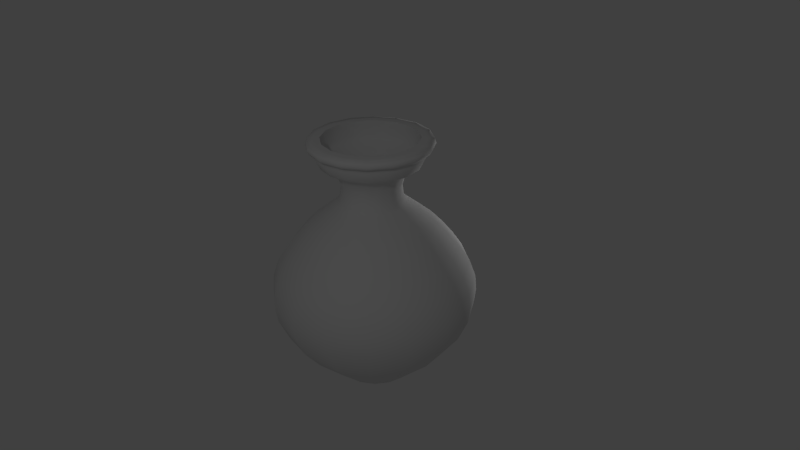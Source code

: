 # Source: clay_pot.blend  (saved by Blender 2.74.0; exported with 4.5.12 LTS)
import bpy
from mathutils import Matrix  # noqa: F401  (used for matrix-valued properties, if any)

bpy.ops.wm.read_factory_settings(use_empty=True)
scene = bpy.context.scene
scene.name = 'Scene'

# ---- collections
col_collection_1 = bpy.data.collections.new('Collection 1'); scene.collection.children.link(col_collection_1)

# ---- materials (node trees are filled in below, after node groups)
mat_claypot_texture = bpy.data.materials.new('claypot_texture')
mat_claypot_texture.alpha_threshold = 0.0
mat_claypot_texture.use_transparent_shadow = False
mat_claypot_texture.roughness = 0.5
mat_claypot_texture.specular_intensity = 0.0
mat_claypot_texture.line_color = (0.0, 0.0, 0.0, 1.0)

# ---- material node trees

# ---- world
world_world = bpy.data.worlds.new('World'); scene.world = world_world
world_world.color = (0.05088, 0.05088, 0.05088)
world_world.use_sun_shadow = False
world_world.sun_shadow_jitter_overblur = 0.0
world_world.cycles.sampling_method = 'MANUAL'
world_world.cycles.sample_map_resolution = 256

# ---- cameras
cam_camera = bpy.data.cameras.new('Camera')
cam_camera.clip_end = 100.0
cam_camera.lens = 35.0
cam_camera.sensor_width = 32.0
cam_camera.sensor_height = 18.0
cam_camera.ortho_scale = 7.314
cam_camera.dof.focus_distance = 0.0
cam_camera.dof.aperture_fstop = 128.0

# ---- lights
light_lamp_001 = bpy.data.lights.new('Lamp.001', 'POINT')
light_lamp_001.transmission_factor = 0.0
light_lamp_001.cutoff_distance = 30.0
light_lamp_001.energy = 100.0
light_lamp_001.shadow_buffer_clip_start = 1.001
light_lamp_001.shadow_soft_size = 0.1
light_lamp_001.shadow_maximum_resolution = 0.006
light_lamp_001.use_absolute_resolution = True
light_lamp_001.cycles.use_multiple_importance_sampling = False
light_lamp = bpy.data.lights.new('Lamp', 'POINT')
light_lamp.transmission_factor = 0.0
light_lamp.cutoff_distance = 30.0
light_lamp.energy = 100.0
light_lamp.shadow_buffer_clip_start = 1.001
light_lamp.shadow_soft_size = 0.1
light_lamp.shadow_maximum_resolution = 0.006
light_lamp.use_absolute_resolution = True
light_lamp.cycles.use_multiple_importance_sampling = False

# ---- meshes
me_plane_001 = bpy.data.meshes.new('Plane.001')
me_plane_001.from_pydata([(0.6182, 1.597, 4.858e-07), (0.6182, 1.524, 4.705e-07), (0.613, 1.404, 4.452e-07), (0.5503, 1.326, 4.288e-07), (0.4563, 1.284, 4.2e-07), (0.357, 1.211, 4.047e-07), (0.2891, 1.101, 3.817e-07), (0.2839, 0.9076, 3.411e-07), (0.3413, 0.7248, 3.027e-07), (0.472, 0.5994, 2.764e-07), (0.6444, 0.4792, 2.512e-07), (0.8168, 0.2963, 2.128e-07), (0.9683, 0.07169, 1.657e-07), (1.13, -0.1843, 1.119e-07), (1.162, -0.3881, 6.918e-08), (1.116, -0.7131, 9.709e-10), (0.963, -1.02, -6.345e-08), (0.7282, -1.309, -1.241e-07), (0.4574, -1.517, -1.676e-07), (0.1234, -1.517, -1.676e-07), (0.5712, 1.597, -0.2366), (0.5712, 1.524, -0.2366), (0.5664, 1.404, -0.2346), (0.5084, 1.326, -0.2106), (0.4215, 1.284, -0.1746), (0.3298, 1.211, -0.1366), (0.2671, 1.101, -0.1106), (0.2623, 0.9076, -0.1086), (0.3154, 0.7248, -0.1306), (0.436, 0.5994, -0.1806), (0.5953, 0.4792, -0.2466), (0.7546, 0.2963, -0.3126), (0.8946, 0.07169, -0.3705), (1.044, -0.1843, -0.4325), (1.073, -0.3881, -0.4445), (1.031, -0.7131, -0.4273), (0.8897, -1.02, -0.3685), (0.6728, -1.309, -0.2787), (0.4226, -1.517, -0.175), (0.114, -1.517, -0.04721), (0.4372, 1.597, -0.4372), (0.4372, 1.524, -0.4372), (0.4335, 1.404, -0.4335), (0.3891, 1.326, -0.3891), (0.3226, 1.284, -0.3226), (0.2524, 1.211, -0.2524), (0.2044, 1.101, -0.2044), (0.2007, 0.9076, -0.2007), (0.2414, 0.7248, -0.2414), (0.3337, 0.5994, -0.3337), (0.4556, 0.4792, -0.4556), (0.5775, 0.2963, -0.5775), (0.6847, 0.07169, -0.6847), (0.7992, -0.1843, -0.7992), (0.8214, -0.3881, -0.8214), (0.7895, -0.7131, -0.7895), (0.6809, -1.02, -0.6809), (0.515, -1.309, -0.515), (0.3234, -1.517, -0.3234), (0.08723, -1.517, -0.08723), (0.2366, 1.597, -0.5712), (0.2366, 1.524, -0.5712), (0.2346, 1.404, -0.5664), (0.2106, 1.326, -0.5084), (0.1746, 1.284, -0.4215), (0.1366, 1.211, -0.3298), (0.1106, 1.101, -0.2671), (0.1086, 0.9076, -0.2623), (0.1306, 0.7248, -0.3154), (0.1806, 0.5994, -0.436), (0.2466, 0.4792, -0.5953), (0.3126, 0.2963, -0.7546), (0.3705, 0.07169, -0.8946), (0.4325, -0.1843, -1.044), (0.4445, -0.3881, -1.073), (0.4273, -0.7131, -1.031), (0.3685, -1.02, -0.8897), (0.2787, -1.309, -0.6728), (0.175, -1.517, -0.4226), (0.04721, -1.517, -0.114), (4.588e-07, 1.597, -0.6182), (4.434e-07, 1.524, -0.6182), (4.185e-07, 1.404, -0.613), (4.047e-07, 1.326, -0.5503), (4.001e-07, 1.284, -0.4563), (3.891e-07, 1.211, -0.357), (3.69e-07, 1.101, -0.2891), (3.287e-07, 0.9076, -0.2839), (2.878e-07, 0.7248, -0.3413), (2.558e-07, 0.5994, -0.472), (2.23e-07, 0.4792, -0.6444), (1.771e-07, 0.2963, -0.8168), (1.233e-07, 0.07169, -0.9683), (6.253e-08, -0.1843, -1.13), (1.84e-08, -0.3881, -1.162), (-4.783e-08, -0.7131, -1.116), (-1.055e-07, -1.02, -0.963), (-1.559e-07, -1.309, -0.7282), (-1.876e-07, -1.517, -0.4574), (-1.73e-07, -1.517, -0.1234), (-0.2366, 1.597, -0.5712), (-0.2366, 1.524, -0.5712), (-0.2346, 1.404, -0.5664), (-0.2106, 1.326, -0.5084), (-0.1746, 1.284, -0.4215), (-0.1366, 1.211, -0.3298), (-0.1106, 1.101, -0.2671), (-0.1086, 0.9076, -0.2623), (-0.1306, 0.7248, -0.3154), (-0.1806, 0.5994, -0.436), (-0.2466, 0.4792, -0.5953), (-0.3126, 0.2963, -0.7546), (-0.3705, 0.07169, -0.8946), (-0.4325, -0.1843, -1.044), (-0.4445, -0.3881, -1.073), (-0.4273, -0.7131, -1.031), (-0.3685, -1.02, -0.8897), (-0.2787, -1.309, -0.6728), (-0.175, -1.517, -0.4226), (-0.04721, -1.517, -0.114), (-0.4372, 1.597, -0.4372), (-0.4372, 1.524, -0.4372), (-0.4335, 1.404, -0.4335), (-0.3891, 1.326, -0.3891), (-0.3226, 1.284, -0.3226), (-0.2524, 1.211, -0.2524), (-0.2044, 1.101, -0.2044), (-0.2007, 0.9076, -0.2007), (-0.2414, 0.7248, -0.2414), (-0.3337, 0.5994, -0.3337), (-0.4556, 0.4792, -0.4556), (-0.5775, 0.2963, -0.5775), (-0.6847, 0.07169, -0.6847), (-0.7992, -0.1843, -0.7992), (-0.8214, -0.3881, -0.8214), (-0.7895, -0.7131, -0.7895), (-0.6809, -1.02, -0.6809), (-0.515, -1.309, -0.515), (-0.3234, -1.517, -0.3234), (-0.08723, -1.517, -0.08723), (-0.5712, 1.597, -0.2366), (-0.5712, 1.524, -0.2366), (-0.5664, 1.404, -0.2346), (-0.5084, 1.326, -0.2106), (-0.4215, 1.284, -0.1746), (-0.3298, 1.211, -0.1366), (-0.2671, 1.101, -0.1106), (-0.2623, 0.9076, -0.1086), (-0.3154, 0.7248, -0.1306), (-0.436, 0.5994, -0.1806), (-0.5953, 0.4792, -0.2466), (-0.7546, 0.2963, -0.3126), (-0.8946, 0.07169, -0.3705), (-1.044, -0.1843, -0.4325), (-1.073, -0.3881, -0.4445), (-1.031, -0.7131, -0.4273), (-0.8897, -1.02, -0.3685), (-0.6728, -1.309, -0.2787), (-0.4226, -1.517, -0.175), (-0.114, -1.517, -0.04721), (-0.6182, 1.597, -4.318e-07), (-0.6182, 1.524, -4.164e-07), (-0.613, 1.404, -3.917e-07), (-0.5503, 1.326, -3.807e-07), (-0.4563, 1.284, -3.801e-07), (-0.357, 1.211, -3.735e-07), (-0.2891, 1.101, -3.564e-07), (-0.2839, 0.9076, -3.163e-07), (-0.3413, 0.7248, -2.729e-07), (-0.472, 0.5994, -2.351e-07), (-0.6444, 0.4792, -1.949e-07), (-0.8168, 0.2963, -1.414e-07), (-0.9683, 0.07169, -8.101e-08), (-1.13, -0.1843, -1.313e-08), (-1.162, -0.3881, 3.237e-08), (-1.116, -0.7131, 9.663e-08), (-0.963, -1.02, 1.476e-07), (-0.7282, -1.309, 1.877e-07), (-0.4574, -1.517, 2.076e-07), (-0.1234, -1.517, 1.784e-07), (-0.5712, 1.597, 0.2366), (-0.5712, 1.524, 0.2366), (-0.5664, 1.404, 0.2346), (-0.5084, 1.326, 0.2106), (-0.4215, 1.284, 0.1746), (-0.3298, 1.211, 0.1366), (-0.2671, 1.101, 0.1106), (-0.2623, 0.9076, 0.1086), (-0.3154, 0.7248, 0.1306), (-0.436, 0.5994, 0.1806), (-0.5953, 0.4792, 0.2466), (-0.7546, 0.2963, 0.3126), (-0.8946, 0.07169, 0.3705), (-1.044, -0.1843, 0.4325), (-1.073, -0.3881, 0.4445), (-1.031, -0.7131, 0.4273), (-0.8897, -1.02, 0.3685), (-0.6728, -1.309, 0.2787), (-0.4226, -1.517, 0.175), (-0.114, -1.517, 0.04721), (-0.4372, 1.597, 0.4372), (-0.4372, 1.524, 0.4372), (-0.4335, 1.404, 0.4335), (-0.3891, 1.326, 0.3891), (-0.3226, 1.284, 0.3226), (-0.2524, 1.211, 0.2524), (-0.2044, 1.101, 0.2044), (-0.2007, 0.9076, 0.2007), (-0.2414, 0.7248, 0.2414), (-0.3337, 0.5994, 0.3337), (-0.4556, 0.4792, 0.4556), (-0.5775, 0.2963, 0.5775), (-0.6847, 0.07169, 0.6847), (-0.7992, -0.1843, 0.7992), (-0.8214, -0.3881, 0.8214), (-0.7895, -0.7131, 0.7895), (-0.6809, -1.02, 0.6809), (-0.515, -1.309, 0.515), (-0.3234, -1.517, 0.3234), (-0.08723, -1.517, 0.08723), (-0.2366, 1.597, 0.5712), (-0.2366, 1.524, 0.5712), (-0.2346, 1.404, 0.5664), (-0.2106, 1.326, 0.5084), (-0.1746, 1.284, 0.4215), (-0.1366, 1.211, 0.3298), (-0.1106, 1.101, 0.2671), (-0.1086, 0.9076, 0.2623), (-0.1306, 0.7248, 0.3154), (-0.1806, 0.5994, 0.436), (-0.2466, 0.4792, 0.5953), (-0.3126, 0.2963, 0.7546), (-0.3705, 0.07169, 0.8946), (-0.4325, -0.1843, 1.044), (-0.4445, -0.3881, 1.073), (-0.4273, -0.7131, 1.031), (-0.3685, -1.02, 0.8897), (-0.2787, -1.309, 0.6728), (-0.175, -1.517, 0.4226), (-0.04721, -1.517, 0.114), (-4.784e-07, 1.597, 0.6182), (-4.631e-07, 1.524, 0.6182), (-4.379e-07, 1.404, 0.613), (-4.222e-07, 1.326, 0.5503), (-4.146e-07, 1.284, 0.4563), (-4.004e-07, 1.211, 0.357), (-3.782e-07, 1.101, 0.2891), (-3.377e-07, 0.9076, 0.2839), (-2.986e-07, 0.7248, 0.3413), (-2.708e-07, 0.5994, 0.472), (-2.435e-07, 0.4792, 0.6444), (-2.031e-07, 0.2963, 0.8168), (-1.541e-07, 0.07169, 0.9683), (-9.846e-08, -0.1843, 1.13), (-5.533e-08, -0.3881, 1.162), (1.234e-08, -0.7131, 1.116), (7.493e-08, -1.02, 0.963), (1.328e-07, -1.309, 0.7282), (1.731e-07, -1.517, 0.4574), (1.691e-07, -1.517, 0.1234), (0.2366, 1.597, 0.5712), (0.2366, 1.524, 0.5712), (0.2346, 1.404, 0.5664), (0.2106, 1.326, 0.5084), (0.1746, 1.284, 0.4215), (0.1366, 1.211, 0.3298), (0.1106, 1.101, 0.2671), (0.1086, 0.9076, 0.2623), (0.1306, 0.7248, 0.3154), (0.1806, 0.5994, 0.436), (0.2466, 0.4792, 0.5953), (0.3126, 0.2963, 0.7546), (0.3705, 0.07169, 0.8946), (0.4325, -0.1843, 1.044), (0.4445, -0.3881, 1.073), (0.4273, -0.7131, 1.031), (0.3685, -1.02, 0.8897), (0.2787, -1.309, 0.6728), (0.175, -1.517, 0.4226), (0.04721, -1.517, 0.114), (0.4372, 1.597, 0.4372), (0.4372, 1.524, 0.4372), (0.4335, 1.404, 0.4335), (0.3891, 1.326, 0.3891), (0.3226, 1.284, 0.3226), (0.2524, 1.211, 0.2524), (0.2044, 1.101, 0.2044), (0.2007, 0.9076, 0.2007), (0.2414, 0.7248, 0.2414), (0.3337, 0.5994, 0.3337), (0.4556, 0.4792, 0.4556), (0.5775, 0.2963, 0.5775), (0.6847, 0.07169, 0.6847), (0.7992, -0.1843, 0.7992), (0.8214, -0.3881, 0.8214), (0.7895, -0.7131, 0.7895), (0.6809, -1.02, 0.6809), (0.515, -1.309, 0.515), (0.3234, -1.517, 0.3234), (0.08723, -1.517, 0.08723), (0.5712, 1.597, 0.2366), (0.5712, 1.524, 0.2366), (0.5664, 1.404, 0.2346), (0.5084, 1.326, 0.2106), (0.4215, 1.284, 0.1746), (0.3298, 1.211, 0.1366), (0.2671, 1.101, 0.1106), (0.2623, 0.9076, 0.1086), (0.3154, 0.7248, 0.1306), (0.436, 0.5994, 0.1806), (0.5953, 0.4792, 0.2466), (0.7546, 0.2963, 0.3126), (0.8946, 0.07169, 0.3705), (1.044, -0.1843, 0.4325), (1.073, -0.3881, 0.4445), (1.031, -0.7131, 0.4273), (0.8897, -1.02, 0.3685), (0.6728, -1.309, 0.2787), (0.4226, -1.517, 0.175), (0.114, -1.517, 0.04721)], [], [(0, 20, 21, 1), (20, 40, 41, 21), (40, 60, 61, 41), (60, 80, 81, 61), (80, 100, 101, 81), (100, 120, 121, 101), (120, 140, 141, 121), (140, 160, 161, 141), (160, 180, 181, 161), (180, 200, 201, 181), (200, 220, 221, 201), (220, 240, 241, 221), (240, 260, 261, 241), (260, 280, 281, 261), (280, 300, 301, 281), (300, 0, 1, 301), (1, 21, 22, 2), (21, 41, 42, 22), (41, 61, 62, 42), (61, 81, 82, 62), (81, 101, 102, 82), (101, 121, 122, 102), (121, 141, 142, 122), (141, 161, 162, 142), (161, 181, 182, 162), (181, 201, 202, 182), (201, 221, 222, 202), (221, 241, 242, 222), (241, 261, 262, 242), (261, 281, 282, 262), (281, 301, 302, 282), (301, 1, 2, 302), (2, 22, 23, 3), (22, 42, 43, 23), (42, 62, 63, 43), (62, 82, 83, 63), (82, 102, 103, 83), (102, 122, 123, 103), (122, 142, 143, 123), (142, 162, 163, 143), (162, 182, 183, 163), (182, 202, 203, 183), (202, 222, 223, 203), (222, 242, 243, 223), (242, 262, 263, 243), (262, 282, 283, 263), (282, 302, 303, 283), (302, 2, 3, 303), (3, 23, 24, 4), (23, 43, 44, 24), (43, 63, 64, 44), (63, 83, 84, 64), (83, 103, 104, 84), (103, 123, 124, 104), (123, 143, 144, 124), (143, 163, 164, 144), (163, 183, 184, 164), (183, 203, 204, 184), (203, 223, 224, 204), (223, 243, 244, 224), (243, 263, 264, 244), (263, 283, 284, 264), (283, 303, 304, 284), (303, 3, 4, 304), (4, 24, 25, 5), (24, 44, 45, 25), (44, 64, 65, 45), (64, 84, 85, 65), (84, 104, 105, 85), (104, 124, 125, 105), (124, 144, 145, 125), (144, 164, 165, 145), (164, 184, 185, 165), (184, 204, 205, 185), (204, 224, 225, 205), (224, 244, 245, 225), (244, 264, 265, 245), (264, 284, 285, 265), (284, 304, 305, 285), (304, 4, 5, 305), (5, 25, 26, 6), (25, 45, 46, 26), (45, 65, 66, 46), (65, 85, 86, 66), (85, 105, 106, 86), (105, 125, 126, 106), (125, 145, 146, 126), (145, 165, 166, 146), (165, 185, 186, 166), (185, 205, 206, 186), (205, 225, 226, 206), (225, 245, 246, 226), (245, 265, 266, 246), (265, 285, 286, 266), (285, 305, 306, 286), (305, 5, 6, 306), (6, 26, 27, 7), (26, 46, 47, 27), (46, 66, 67, 47), (66, 86, 87, 67), (86, 106, 107, 87), (106, 126, 127, 107), (126, 146, 147, 127), (146, 166, 167, 147), (166, 186, 187, 167), (186, 206, 207, 187), (206, 226, 227, 207), (226, 246, 247, 227), (246, 266, 267, 247), (266, 286, 287, 267), (286, 306, 307, 287), (306, 6, 7, 307), (7, 27, 28, 8), (27, 47, 48, 28), (47, 67, 68, 48), (67, 87, 88, 68), (87, 107, 108, 88), (107, 127, 128, 108), (127, 147, 148, 128), (147, 167, 168, 148), (167, 187, 188, 168), (187, 207, 208, 188), (207, 227, 228, 208), (227, 247, 248, 228), (247, 267, 268, 248), (267, 287, 288, 268), (287, 307, 308, 288), (307, 7, 8, 308), (8, 28, 29, 9), (28, 48, 49, 29), (48, 68, 69, 49), (68, 88, 89, 69), (88, 108, 109, 89), (108, 128, 129, 109), (128, 148, 149, 129), (148, 168, 169, 149), (168, 188, 189, 169), (188, 208, 209, 189), (208, 228, 229, 209), (228, 248, 249, 229), (248, 268, 269, 249), (268, 288, 289, 269), (288, 308, 309, 289), (308, 8, 9, 309), (9, 29, 30, 10), (29, 49, 50, 30), (49, 69, 70, 50), (69, 89, 90, 70), (89, 109, 110, 90), (109, 129, 130, 110), (129, 149, 150, 130), (149, 169, 170, 150), (169, 189, 190, 170), (189, 209, 210, 190), (209, 229, 230, 210), (229, 249, 250, 230), (249, 269, 270, 250), (269, 289, 290, 270), (289, 309, 310, 290), (309, 9, 10, 310), (10, 30, 31, 11), (30, 50, 51, 31), (50, 70, 71, 51), (70, 90, 91, 71), (90, 110, 111, 91), (110, 130, 131, 111), (130, 150, 151, 131), (150, 170, 171, 151), (170, 190, 191, 171), (190, 210, 211, 191), (210, 230, 231, 211), (230, 250, 251, 231), (250, 270, 271, 251), (270, 290, 291, 271), (290, 310, 311, 291), (310, 10, 11, 311), (11, 31, 32, 12), (31, 51, 52, 32), (51, 71, 72, 52), (71, 91, 92, 72), (91, 111, 112, 92), (111, 131, 132, 112), (131, 151, 152, 132), (151, 171, 172, 152), (171, 191, 192, 172), (191, 211, 212, 192), (211, 231, 232, 212), (231, 251, 252, 232), (251, 271, 272, 252), (271, 291, 292, 272), (291, 311, 312, 292), (311, 11, 12, 312), (12, 32, 33, 13), (32, 52, 53, 33), (52, 72, 73, 53), (72, 92, 93, 73), (92, 112, 113, 93), (112, 132, 133, 113), (132, 152, 153, 133), (152, 172, 173, 153), (172, 192, 193, 173), (192, 212, 213, 193), (212, 232, 233, 213), (232, 252, 253, 233), (252, 272, 273, 253), (272, 292, 293, 273), (292, 312, 313, 293), (312, 12, 13, 313), (13, 33, 34, 14), (33, 53, 54, 34), (53, 73, 74, 54), (73, 93, 94, 74), (93, 113, 114, 94), (113, 133, 134, 114), (133, 153, 154, 134), (153, 173, 174, 154), (173, 193, 194, 174), (193, 213, 214, 194), (213, 233, 234, 214), (233, 253, 254, 234), (253, 273, 274, 254), (273, 293, 294, 274), (293, 313, 314, 294), (313, 13, 14, 314), (14, 34, 35, 15), (34, 54, 55, 35), (54, 74, 75, 55), (74, 94, 95, 75), (94, 114, 115, 95), (114, 134, 135, 115), (134, 154, 155, 135), (154, 174, 175, 155), (174, 194, 195, 175), (194, 214, 215, 195), (214, 234, 235, 215), (234, 254, 255, 235), (254, 274, 275, 255), (274, 294, 295, 275), (294, 314, 315, 295), (314, 14, 15, 315), (15, 35, 36, 16), (35, 55, 56, 36), (55, 75, 76, 56), (75, 95, 96, 76), (95, 115, 116, 96), (115, 135, 136, 116), (135, 155, 156, 136), (155, 175, 176, 156), (175, 195, 196, 176), (195, 215, 216, 196), (215, 235, 236, 216), (235, 255, 256, 236), (255, 275, 276, 256), (275, 295, 296, 276), (295, 315, 316, 296), (315, 15, 16, 316), (16, 36, 37, 17), (36, 56, 57, 37), (56, 76, 77, 57), (76, 96, 97, 77), (96, 116, 117, 97), (116, 136, 137, 117), (136, 156, 157, 137), (156, 176, 177, 157), (176, 196, 197, 177), (196, 216, 217, 197), (216, 236, 237, 217), (236, 256, 257, 237), (256, 276, 277, 257), (276, 296, 297, 277), (296, 316, 317, 297), (316, 16, 17, 317), (17, 37, 38, 18), (37, 57, 58, 38), (57, 77, 78, 58), (77, 97, 98, 78), (97, 117, 118, 98), (117, 137, 138, 118), (137, 157, 158, 138), (157, 177, 178, 158), (177, 197, 198, 178), (197, 217, 218, 198), (217, 237, 238, 218), (237, 257, 258, 238), (257, 277, 278, 258), (277, 297, 298, 278), (297, 317, 318, 298), (317, 17, 18, 318), (18, 38, 39, 19), (38, 58, 59, 39), (58, 78, 79, 59), (78, 98, 99, 79), (98, 118, 119, 99), (118, 138, 139, 119), (138, 158, 159, 139), (158, 178, 179, 159), (178, 198, 199, 179), (198, 218, 219, 199), (218, 238, 239, 219), (238, 258, 259, 239), (258, 278, 279, 259), (278, 298, 299, 279), (298, 318, 319, 299), (318, 18, 19, 319), (59, 79, 99, 119, 139, 159, 179, 199, 219, 239, 259, 279, 299, 319, 19, 39)])
me_plane_001.polygons.foreach_set('use_smooth', [True] * 305)
_uv = me_plane_001.uv_layers.new(name='UVMap')
_uv.uv.foreach_set('vector', [0.7368, 0.7647, 0.6483, 0.8186, 0.6483, 0.8158, 0.7368, 0.762, 0.6483, 0.8186, 0.5458, 0.8346, 0.5458, 0.8319, 0.6483, 0.8158, 0.5458, 0.8346, 0.445, 0.8103, 0.445, 0.8076, 0.5458, 0.8319, 0.445, 0.8103, 0.3611, 0.7495, 0.3611, 0.7467, 0.445, 0.8076, 0.3611, 0.7495, 0.3071, 0.6613, 0.3071, 0.6586, 0.3611, 0.7467, 0.3071, 0.6613, 0.291, 0.5592, 0.291, 0.5565, 0.3071, 0.6586, 0.291, 0.5592, 0.3153, 0.4587, 0.3153, 0.456, 0.291, 0.5565, 0.3153, 0.4587, 0.3764, 0.3752, 0.3764, 0.3725, 0.3153, 0.456, 0.3764, 0.3752, 0.4649, 0.3213, 0.4649, 0.3186, 0.3764, 0.3725, 0.4649, 0.3213, 0.5674, 0.3053, 0.5674, 0.3026, 0.4649, 0.3186, 0.5674, 0.3053, 0.6682, 0.3296, 0.6682, 0.3268, 0.5674, 0.3026, 0.6682, 0.3296, 0.7521, 0.3904, 0.7521, 0.3877, 0.6682, 0.3268, 0.7521, 0.3904, 0.8062, 0.4786, 0.8062, 0.4759, 0.7521, 0.3877, 0.8062, 0.4786, 0.8223, 0.5807, 0.8223, 0.578, 0.8062, 0.4759, 0.8223, 0.5807, 0.7979, 0.6812, 0.7979, 0.6784, 0.8223, 0.578, 0.7979, 0.6812, 0.7368, 0.7647, 0.7368, 0.762, 0.7979, 0.6784, 0.7368, 0.762, 0.6483, 0.8158, 0.6475, 0.8093, 0.7353, 0.7558, 0.6483, 0.8158, 0.5458, 0.8319, 0.5459, 0.8251, 0.6475, 0.8093, 0.5458, 0.8319, 0.445, 0.8076, 0.4459, 0.8011, 0.5459, 0.8251, 0.445, 0.8076, 0.3611, 0.7467, 0.3628, 0.7408, 0.4459, 0.8011, 0.3611, 0.7467, 0.3071, 0.6586, 0.3092, 0.6533, 0.3628, 0.7408, 0.3071, 0.6586, 0.291, 0.5565, 0.2932, 0.5521, 0.3092, 0.6533, 0.291, 0.5565, 0.3153, 0.456, 0.3174, 0.4525, 0.2932, 0.5521, 0.3153, 0.456, 0.3764, 0.3725, 0.3779, 0.3696, 0.3174, 0.4525, 0.3764, 0.3725, 0.4649, 0.3186, 0.4657, 0.3162, 0.3779, 0.3696, 0.4649, 0.3186, 0.5674, 0.3026, 0.5673, 0.3003, 0.4657, 0.3162, 0.5674, 0.3026, 0.6682, 0.3268, 0.6673, 0.3244, 0.5673, 0.3003, 0.6682, 0.3268, 0.7521, 0.3877, 0.7504, 0.3847, 0.6673, 0.3244, 0.7521, 0.3877, 0.8062, 0.4759, 0.8041, 0.4722, 0.7504, 0.3847, 0.8062, 0.4759, 0.8223, 0.578, 0.82, 0.5734, 0.8041, 0.4722, 0.8223, 0.578, 0.7979, 0.6784, 0.7959, 0.673, 0.82, 0.5734, 0.7979, 0.6784, 0.7368, 0.762, 0.7353, 0.7558, 0.7959, 0.673, 0.7353, 0.7558, 0.6475, 0.8093, 0.6382, 0.7811, 0.717, 0.7332, 0.6475, 0.8093, 0.5459, 0.8251, 0.547, 0.7954, 0.6382, 0.7811, 0.5459, 0.8251, 0.4459, 0.8011, 0.4573, 0.7738, 0.547, 0.7954, 0.4459, 0.8011, 0.3628, 0.7408, 0.3826, 0.7196, 0.4573, 0.7738, 0.3628, 0.7408, 0.3092, 0.6533, 0.3345, 0.6411, 0.3826, 0.7196, 0.3092, 0.6533, 0.2932, 0.5521, 0.3202, 0.5502, 0.3345, 0.6411, 0.2932, 0.5521, 0.3174, 0.4525, 0.3418, 0.4608, 0.3202, 0.5502, 0.3174, 0.4525, 0.3779, 0.3696, 0.3962, 0.3865, 0.3418, 0.4608, 0.3779, 0.3696, 0.4657, 0.3162, 0.475, 0.3385, 0.3962, 0.3865, 0.4657, 0.3162, 0.5673, 0.3003, 0.5662, 0.3242, 0.475, 0.3385, 0.5673, 0.3003, 0.6673, 0.3244, 0.656, 0.3458, 0.5662, 0.3242, 0.6673, 0.3244, 0.7504, 0.3847, 0.7306, 0.4, 0.656, 0.3458, 0.7504, 0.3847, 0.8041, 0.4722, 0.7788, 0.4785, 0.7306, 0.4, 0.8041, 0.4722, 0.82, 0.5734, 0.7931, 0.5694, 0.7788, 0.4785, 0.82, 0.5734, 0.7959, 0.673, 0.7714, 0.6588, 0.7931, 0.5694, 0.7959, 0.673, 0.7353, 0.7558, 0.717, 0.7332, 0.7714, 0.6588, 0.717, 0.7332, 0.6382, 0.7811, 0.6243, 0.7417, 0.6896, 0.702, 0.6382, 0.7811, 0.547, 0.7954, 0.5487, 0.7536, 0.6243, 0.7417, 0.547, 0.7954, 0.4573, 0.7738, 0.4742, 0.7357, 0.5487, 0.7536, 0.4573, 0.7738, 0.3826, 0.7196, 0.4124, 0.6908, 0.4742, 0.7357, 0.3826, 0.7196, 0.3345, 0.6411, 0.3724, 0.6257, 0.4124, 0.6908, 0.3345, 0.6411, 0.3202, 0.5502, 0.3606, 0.5503, 0.3724, 0.6257, 0.3202, 0.5502, 0.3418, 0.4608, 0.3785, 0.4762, 0.3606, 0.5503, 0.3418, 0.4608, 0.3962, 0.3865, 0.4236, 0.4145, 0.3785, 0.4762, 0.3962, 0.3865, 0.475, 0.3385, 0.4889, 0.3748, 0.4236, 0.4145, 0.475, 0.3385, 0.5662, 0.3242, 0.5646, 0.3629, 0.4889, 0.3748, 0.5662, 0.3242, 0.656, 0.3458, 0.639, 0.3808, 0.5646, 0.3629, 0.656, 0.3458, 0.7306, 0.4, 0.7009, 0.4258, 0.639, 0.3808, 0.7306, 0.4, 0.7788, 0.4785, 0.7408, 0.4908, 0.7009, 0.4258, 0.7788, 0.4785, 0.7931, 0.5694, 0.7527, 0.5662, 0.7408, 0.4908, 0.7931, 0.5694, 0.7714, 0.6588, 0.7347, 0.6403, 0.7527, 0.5662, 0.7714, 0.6588, 0.717, 0.7332, 0.6896, 0.702, 0.7347, 0.6403, 0.6896, 0.702, 0.6243, 0.7417, 0.6096, 0.6991, 0.6607, 0.668, 0.6243, 0.7417, 0.5487, 0.7536, 0.5504, 0.7084, 0.6096, 0.6991, 0.5487, 0.7536, 0.4742, 0.7357, 0.4922, 0.6943, 0.5504, 0.7084, 0.4742, 0.7357, 0.4124, 0.6908, 0.4437, 0.6592, 0.4922, 0.6943, 0.4124, 0.6908, 0.3724, 0.6257, 0.4125, 0.6083, 0.4437, 0.6592, 0.3724, 0.6257, 0.3606, 0.5503, 0.4032, 0.5493, 0.4125, 0.6083, 0.3606, 0.5503, 0.3785, 0.4762, 0.4173, 0.4913, 0.4032, 0.5493, 0.3785, 0.4762, 0.4236, 0.4145, 0.4526, 0.4431, 0.4173, 0.4913, 0.4236, 0.4145, 0.4889, 0.3748, 0.5037, 0.412, 0.4526, 0.4431, 0.4889, 0.3748, 0.5646, 0.3629, 0.5628, 0.4027, 0.5037, 0.412, 0.5646, 0.3629, 0.639, 0.3808, 0.6211, 0.4167, 0.5628, 0.4027, 0.639, 0.3808, 0.7009, 0.4258, 0.6695, 0.4519, 0.6211, 0.4167, 0.7009, 0.4258, 0.7408, 0.4908, 0.7007, 0.5028, 0.6695, 0.4519, 0.7408, 0.4908, 0.7527, 0.5662, 0.71, 0.5617, 0.7007, 0.5028, 0.7527, 0.5662, 0.7347, 0.6403, 0.696, 0.6197, 0.71, 0.5617, 0.7347, 0.6403, 0.6896, 0.702, 0.6607, 0.668, 0.696, 0.6197, 0.6607, 0.668, 0.6096, 0.6991, 0.5995, 0.6677, 0.6409, 0.6425, 0.6096, 0.6991, 0.5504, 0.7084, 0.5516, 0.6752, 0.5995, 0.6677, 0.5504, 0.7084, 0.4922, 0.6943, 0.5044, 0.6638, 0.5516, 0.6752, 0.4922, 0.6943, 0.4437, 0.6592, 0.4652, 0.6354, 0.5044, 0.6638, 0.4437, 0.6592, 0.4125, 0.6083, 0.4399, 0.5942, 0.4652, 0.6354, 0.4125, 0.6083, 0.4032, 0.5493, 0.4324, 0.5464, 0.4399, 0.5942, 0.4032, 0.5493, 0.4173, 0.4913, 0.4438, 0.4994, 0.4324, 0.5464, 0.4173, 0.4913, 0.4526, 0.4431, 0.4724, 0.4604, 0.4438, 0.4994, 0.4526, 0.4431, 0.5037, 0.412, 0.5137, 0.4352, 0.4724, 0.4604, 0.5037, 0.412, 0.5628, 0.4027, 0.5617, 0.4277, 0.5137, 0.4352, 0.5628, 0.4027, 0.6211, 0.4167, 0.6088, 0.439, 0.5617, 0.4277, 0.6211, 0.4167, 0.6695, 0.4519, 0.648, 0.4675, 0.6088, 0.439, 0.6695, 0.4519, 0.7007, 0.5028, 0.6733, 0.5087, 0.648, 0.4675, 0.7007, 0.5028, 0.71, 0.5617, 0.6808, 0.5565, 0.6733, 0.5087, 0.71, 0.5617, 0.696, 0.6197, 0.6694, 0.6034, 0.6808, 0.5565, 0.696, 0.6197, 0.6607, 0.668, 0.6409, 0.6425, 0.6694, 0.6034, 0.6409, 0.6425, 0.5995, 0.6677, 0.5987, 0.6584, 0.6394, 0.6336, 0.5995, 0.6677, 0.5516, 0.6752, 0.5517, 0.6657, 0.5987, 0.6584, 0.5516, 0.6752, 0.5044, 0.6638, 0.5054, 0.6546, 0.5517, 0.6657, 0.5044, 0.6638, 0.4652, 0.6354, 0.4669, 0.6267, 0.5054, 0.6546, 0.4652, 0.6354, 0.4399, 0.5942, 0.442, 0.5862, 0.4669, 0.6267, 0.4399, 0.5942, 0.4324, 0.5464, 0.4346, 0.5393, 0.442, 0.5862, 0.4324, 0.5464, 0.4438, 0.4994, 0.4458, 0.4932, 0.4346, 0.5393, 0.4438, 0.4994, 0.4724, 0.4604, 0.4739, 0.4548, 0.4458, 0.4932, 0.4724, 0.4604, 0.5137, 0.4352, 0.5145, 0.4301, 0.4739, 0.4548, 0.5137, 0.4352, 0.5617, 0.4277, 0.5616, 0.4227, 0.5145, 0.4301, 0.5617, 0.4277, 0.6088, 0.439, 0.6079, 0.4339, 0.5616, 0.4227, 0.6088, 0.439, 0.648, 0.4675, 0.6464, 0.4618, 0.6079, 0.4339, 0.648, 0.4675, 0.6733, 0.5087, 0.6712, 0.5023, 0.6464, 0.4618, 0.6733, 0.5087, 0.6808, 0.5565, 0.6786, 0.5492, 0.6712, 0.5023, 0.6808, 0.5565, 0.6694, 0.6034, 0.6674, 0.5953, 0.6786, 0.5492, 0.6694, 0.6034, 0.6409, 0.6425, 0.6394, 0.6336, 0.6674, 0.5953, 0.6394, 0.6336, 0.5987, 0.6584, 0.6072, 0.6747, 0.6561, 0.6449, 0.5987, 0.6584, 0.5517, 0.6657, 0.5507, 0.6835, 0.6072, 0.6747, 0.5517, 0.6657, 0.5054, 0.6546, 0.495, 0.6701, 0.5507, 0.6835, 0.5054, 0.6546, 0.4669, 0.6267, 0.4487, 0.6365, 0.495, 0.6701, 0.4669, 0.6267, 0.442, 0.5862, 0.4188, 0.5878, 0.4487, 0.6365, 0.442, 0.5862, 0.4346, 0.5393, 0.41, 0.5315, 0.4188, 0.5878, 0.4346, 0.5393, 0.4458, 0.4932, 0.4234, 0.476, 0.41, 0.5315, 0.4458, 0.4932, 0.4739, 0.4548, 0.4571, 0.4299, 0.4234, 0.476, 0.4739, 0.4548, 0.5145, 0.4301, 0.506, 0.4002, 0.4571, 0.4299, 0.5145, 0.4301, 0.5616, 0.4227, 0.5626, 0.3913, 0.506, 0.4002, 0.5616, 0.4227, 0.6079, 0.4339, 0.6182, 0.4047, 0.5626, 0.3913, 0.6079, 0.4339, 0.6464, 0.4618, 0.6645, 0.4383, 0.6182, 0.4047, 0.6464, 0.4618, 0.6712, 0.5023, 0.6944, 0.487, 0.6645, 0.4383, 0.6712, 0.5023, 0.6786, 0.5492, 0.7033, 0.5434, 0.6944, 0.487, 0.6786, 0.5492, 0.6674, 0.5953, 0.6898, 0.5988, 0.7033, 0.5434, 0.6674, 0.5953, 0.6394, 0.6336, 0.6561, 0.6449, 0.6898, 0.5988, 0.6561, 0.6449, 0.6072, 0.6747, 0.6266, 0.7225, 0.6942, 0.6814, 0.6072, 0.6747, 0.5507, 0.6835, 0.5484, 0.7348, 0.6266, 0.7225, 0.5507, 0.6835, 0.495, 0.6701, 0.4714, 0.7162, 0.5484, 0.7348, 0.495, 0.6701, 0.4487, 0.6365, 0.4074, 0.6698, 0.4714, 0.7162, 0.4487, 0.6365, 0.4188, 0.5878, 0.3661, 0.6025, 0.4074, 0.6698, 0.4188, 0.5878, 0.41, 0.5315, 0.3538, 0.5245, 0.3661, 0.6025, 0.41, 0.5315, 0.4234, 0.476, 0.3724, 0.4478, 0.3538, 0.5245, 0.4234, 0.476, 0.4571, 0.4299, 0.4191, 0.3841, 0.3724, 0.4478, 0.4571, 0.4299, 0.506, 0.4002, 0.4866, 0.343, 0.4191, 0.3841, 0.506, 0.4002, 0.5626, 0.3913, 0.5649, 0.3307, 0.4866, 0.343, 0.5626, 0.3913, 0.6182, 0.4047, 0.6418, 0.3492, 0.5649, 0.3307, 0.6182, 0.4047, 0.6645, 0.4383, 0.7058, 0.3957, 0.6418, 0.3492, 0.6645, 0.4383, 0.6944, 0.487, 0.7471, 0.463, 0.7058, 0.3957, 0.6944, 0.487, 0.7033, 0.5434, 0.7594, 0.541, 0.7471, 0.463, 0.7033, 0.5434, 0.6898, 0.5988, 0.7408, 0.6176, 0.7594, 0.541, 0.6898, 0.5988, 0.6561, 0.6449, 0.6942, 0.6814, 0.7408, 0.6176, 0.6942, 0.6814, 0.6266, 0.7225, 0.6522, 0.7874, 0.7444, 0.7312, 0.6266, 0.7225, 0.5484, 0.7348, 0.5454, 0.8041, 0.6522, 0.7874, 0.5484, 0.7348, 0.4714, 0.7162, 0.4403, 0.7788, 0.5454, 0.8041, 0.4714, 0.7162, 0.4074, 0.6698, 0.3529, 0.7154, 0.4403, 0.7788, 0.4074, 0.6698, 0.3661, 0.6025, 0.2965, 0.6235, 0.3529, 0.7154, 0.3661, 0.6025, 0.3538, 0.5245, 0.2797, 0.5171, 0.2965, 0.6235, 0.3538, 0.5245, 0.3724, 0.4478, 0.3051, 0.4124, 0.2797, 0.5171, 0.3724, 0.4478, 0.4191, 0.3841, 0.3688, 0.3253, 0.3051, 0.4124, 0.4191, 0.3841, 0.4866, 0.343, 0.4611, 0.2691, 0.3688, 0.3253, 0.4866, 0.343, 0.5649, 0.3307, 0.5679, 0.2524, 0.4611, 0.2691, 0.5649, 0.3307, 0.6418, 0.3492, 0.673, 0.2777, 0.5679, 0.2524, 0.6418, 0.3492, 0.7058, 0.3957, 0.7603, 0.3411, 0.673, 0.2777, 0.7058, 0.3957, 0.7471, 0.463, 0.8167, 0.4331, 0.7603, 0.3411, 0.7471, 0.463, 0.7594, 0.541, 0.8335, 0.5395, 0.8167, 0.4331, 0.7594, 0.541, 0.7408, 0.6176, 0.8081, 0.6442, 0.8335, 0.5395, 0.7408, 0.6176, 0.6942, 0.6814, 0.7444, 0.7312, 0.8081, 0.6442, 0.7444, 0.7312, 0.6522, 0.7874, 0.6777, 0.8499, 0.7947, 0.7787, 0.6522, 0.7874, 0.5454, 0.8041, 0.5424, 0.8711, 0.6777, 0.8499, 0.5454, 0.8041, 0.4403, 0.7788, 0.4091, 0.839, 0.5424, 0.8711, 0.4403, 0.7788, 0.3529, 0.7154, 0.2984, 0.7586, 0.4091, 0.839, 0.3529, 0.7154, 0.2965, 0.6235, 0.2269, 0.6421, 0.2984, 0.7586, 0.2965, 0.6235, 0.2797, 0.5171, 0.2057, 0.5072, 0.2269, 0.6421, 0.2797, 0.5171, 0.3051, 0.4124, 0.2378, 0.3745, 0.2057, 0.5072, 0.3051, 0.4124, 0.3688, 0.3253, 0.3185, 0.2642, 0.2378, 0.3745, 0.3688, 0.3253, 0.4611, 0.2691, 0.4355, 0.193, 0.3185, 0.2642, 0.4611, 0.2691, 0.5679, 0.2524, 0.5709, 0.1718, 0.4355, 0.193, 0.5679, 0.2524, 0.673, 0.2777, 0.7041, 0.2039, 0.5709, 0.1718, 0.673, 0.2777, 0.7603, 0.3411, 0.8149, 0.2843, 0.7041, 0.2039, 0.7603, 0.3411, 0.8167, 0.4331, 0.8863, 0.4008, 0.8149, 0.2843, 0.8167, 0.4331, 0.8335, 0.5395, 0.9076, 0.5357, 0.8863, 0.4008, 0.8335, 0.5395, 0.8081, 0.6442, 0.8754, 0.6684, 0.9076, 0.5357, 0.8081, 0.6442, 0.7444, 0.7312, 0.7947, 0.7787, 0.8754, 0.6684, 0.7947, 0.7787, 0.6777, 0.8499, 0.7002, 0.9025, 0.8389, 0.8181, 0.6777, 0.8499, 0.5424, 0.8711, 0.5397, 0.9276, 0.7002, 0.9025, 0.5424, 0.8711, 0.4091, 0.839, 0.3818, 0.8896, 0.5397, 0.9276, 0.4091, 0.839, 0.2984, 0.7586, 0.2505, 0.7943, 0.3818, 0.8896, 0.2984, 0.7586, 0.2269, 0.6421, 0.1658, 0.6561, 0.2505, 0.7943, 0.2269, 0.6421, 0.2057, 0.5072, 0.1406, 0.4962, 0.1658, 0.6561, 0.2057, 0.5072, 0.2378, 0.3745, 0.1787, 0.3389, 0.1406, 0.4962, 0.2378, 0.3745, 0.3185, 0.2642, 0.2744, 0.2081, 0.1787, 0.3389, 0.3185, 0.2642, 0.4355, 0.193, 0.413, 0.1237, 0.2744, 0.2081, 0.4355, 0.193, 0.5709, 0.1718, 0.5735, 0.09858, 0.413, 0.1237, 0.5709, 0.1718, 0.7041, 0.2039, 0.7315, 0.1366, 0.5735, 0.09858, 0.7041, 0.2039, 0.8149, 0.2843, 0.8628, 0.2319, 0.7315, 0.1366, 0.8149, 0.2843, 0.8863, 0.4008, 0.9475, 0.37, 0.8628, 0.2319, 0.8863, 0.4008, 0.9076, 0.5357, 0.9727, 0.5299, 0.9475, 0.37, 0.9076, 0.5357, 0.8754, 0.6684, 0.9345, 0.6872, 0.9727, 0.5299, 0.8754, 0.6684, 0.7947, 0.7787, 0.8389, 0.8181, 0.9345, 0.6872, 0.8389, 0.8181, 0.7002, 0.9025, 0.7242, 0.958, 0.8861, 0.8595, 0.7002, 0.9025, 0.5397, 0.9276, 0.5369, 0.9873, 0.7242, 0.958, 0.5397, 0.9276, 0.3818, 0.8896, 0.3525, 0.943, 0.5369, 0.9873, 0.3818, 0.8896, 0.2505, 0.7943, 0.1993, 0.8317, 0.3525, 0.943, 0.2505, 0.7943, 0.1658, 0.6561, 0.1004, 0.6705, 0.1993, 0.8317, 0.1658, 0.6561, 0.1406, 0.4962, 0.07097, 0.4839, 0.1004, 0.6705, 0.1406, 0.4962, 0.1787, 0.3389, 0.1155, 0.3002, 0.07097, 0.4839, 0.1787, 0.3389, 0.2744, 0.2081, 0.2272, 0.1475, 0.1155, 0.3002, 0.2744, 0.2081, 0.413, 0.1237, 0.389, 0.04902, 0.2272, 0.1475, 0.413, 0.1237, 0.5735, 0.09858, 0.5763, 0.01971, 0.389, 0.04902, 0.5735, 0.09858, 0.7315, 0.1366, 0.7607, 0.06406, 0.5763, 0.01971, 0.7315, 0.1366, 0.8628, 0.2319, 0.914, 0.1753, 0.7607, 0.06406, 0.8628, 0.2319, 0.9475, 0.37, 1.013, 0.3365, 0.914, 0.1753, 0.9475, 0.37, 0.9727, 0.5299, 1.042, 0.5232, 1.013, 0.3365, 0.9727, 0.5299, 0.9345, 0.6872, 0.9977, 0.7068, 1.042, 0.5232, 0.9345, 0.6872, 0.8389, 0.8181, 0.8861, 0.8595, 0.9977, 0.7068, 0.8861, 0.8595, 0.7242, 0.958, 0.7289, 0.963, 0.8952, 0.8618, 0.7242, 0.958, 0.5369, 0.9873, 0.5363, 0.9932, 0.7289, 0.963, 0.5369, 0.9873, 0.3525, 0.943, 0.3469, 0.9476, 0.5363, 0.9932, 0.3525, 0.943, 0.1993, 0.8317, 0.1894, 0.8332, 0.3469, 0.9476, 0.1993, 0.8317, 0.1004, 0.6705, 0.08774, 0.6676, 0.1894, 0.8332, 0.1004, 0.6705, 0.07097, 0.4839, 0.0575, 0.4757, 0.08774, 0.6676, 0.07097, 0.4839, 0.1155, 0.3002, 0.1033, 0.287, 0.0575, 0.4757, 0.1155, 0.3002, 0.2272, 0.1475, 0.218, 0.13, 0.1033, 0.287, 0.2272, 0.1475, 0.389, 0.04902, 0.3843, 0.02882, 0.218, 0.13, 0.389, 0.04902, 0.5763, 0.01971, 0.5769, -0.001304, 0.3843, 0.02882, 0.5763, 0.01971, 0.7607, 0.06406, 0.7664, 0.04428, 0.5769, -0.001304, 0.7607, 0.06406, 0.914, 0.1753, 0.9239, 0.1586, 0.7664, 0.04428, 0.914, 0.1753, 1.013, 0.3365, 1.025, 0.3243, 0.9239, 0.1586, 1.013, 0.3365, 1.042, 0.5232, 1.056, 0.5161, 1.025, 0.3243, 1.042, 0.5232, 0.9977, 0.7068, 1.01, 0.7049, 1.056, 0.5161, 0.9977, 0.7068, 0.8861, 0.8595, 0.8952, 0.8618, 1.01, 0.7049, 0.8952, 0.8618, 0.7289, 0.963, 0.7222, 0.9328, 0.8821, 0.8355, 0.7289, 0.963, 0.5363, 0.9932, 0.5371, 0.9617, 0.7222, 0.9328, 0.5363, 0.9932, 0.3469, 0.9476, 0.355, 0.9179, 0.5371, 0.9617, 0.3469, 0.9476, 0.1894, 0.8332, 0.2036, 0.808, 0.355, 0.9179, 0.1894, 0.8332, 0.08774, 0.6676, 0.106, 0.6488, 0.2036, 0.808, 0.08774, 0.6676, 0.0575, 0.4757, 0.0769, 0.4644, 0.106, 0.6488, 0.0575, 0.4757, 0.1033, 0.287, 0.1209, 0.283, 0.0769, 0.4644, 0.1033, 0.287, 0.218, 0.13, 0.2312, 0.1322, 0.1209, 0.283, 0.218, 0.13, 0.3843, 0.02882, 0.391, 0.03485, 0.2312, 0.1322, 0.3843, 0.02882, 0.5769, -0.001304, 0.5761, 0.005903, 0.391, 0.03485, 0.5769, -0.001304, 0.7664, 0.04428, 0.7582, 0.04971, 0.5761, 0.005903, 0.7664, 0.04428, 0.9239, 0.1586, 0.9096, 0.1596, 0.7582, 0.04971, 0.9239, 0.1586, 1.025, 0.3243, 1.007, 0.3189, 0.9096, 0.1596, 1.025, 0.3243, 1.056, 0.5161, 1.036, 0.5032, 1.007, 0.3189, 1.056, 0.5161, 1.01, 0.7049, 0.9924, 0.6846, 1.036, 0.5032, 1.01, 0.7049, 0.8952, 0.8618, 0.8821, 0.8355, 0.9924, 0.6846, 0.8821, 0.8355, 0.7222, 0.9328, 0.6994, 0.8596, 0.8373, 0.7757, 0.7222, 0.9328, 0.5371, 0.9617, 0.5398, 0.8846, 0.6994, 0.8596, 0.5371, 0.9617, 0.355, 0.9179, 0.3827, 0.8468, 0.5398, 0.8846, 0.355, 0.9179, 0.2036, 0.808, 0.2521, 0.752, 0.3827, 0.8468, 0.2036, 0.808, 0.106, 0.6488, 0.1679, 0.6147, 0.2521, 0.752, 0.106, 0.6488, 0.0769, 0.4644, 0.1428, 0.4556, 0.1679, 0.6147, 0.0769, 0.4644, 0.1209, 0.283, 0.1808, 0.2992, 0.1428, 0.4556, 0.1209, 0.283, 0.2312, 0.1322, 0.2759, 0.1691, 0.1808, 0.2992, 0.2312, 0.1322, 0.391, 0.03485, 0.4138, 0.08513, 0.2759, 0.1691, 0.391, 0.03485, 0.5761, 0.005903, 0.5734, 0.06016, 0.4138, 0.08513, 0.5761, 0.005903, 0.7582, 0.04971, 0.7305, 0.09794, 0.5734, 0.06016, 0.7582, 0.04971, 0.9096, 0.1596, 0.8611, 0.1927, 0.7305, 0.09794, 0.9096, 0.1596, 1.007, 0.3189, 0.9453, 0.3301, 0.8611, 0.1927, 1.007, 0.3189, 1.036, 0.5032, 0.9704, 0.4891, 0.9453, 0.3301, 1.036, 0.5032, 0.9924, 0.6846, 0.9325, 0.6456, 0.9704, 0.4891, 0.9924, 0.6846, 0.8821, 0.8355, 0.8373, 0.7757, 0.9325, 0.6456, 0.8373, 0.7757, 0.6994, 0.8596, 0.6646, 0.7545, 0.7689, 0.691, 0.6994, 0.8596, 0.5398, 0.8846, 0.5439, 0.7733, 0.6646, 0.7545, 0.5398, 0.8846, 0.3827, 0.8468, 0.4251, 0.7448, 0.5439, 0.7733, 0.3827, 0.8468, 0.2521, 0.752, 0.3264, 0.6731, 0.4251, 0.7448, 0.2521, 0.752, 0.1679, 0.6147, 0.2627, 0.5692, 0.3264, 0.6731, 0.1679, 0.6147, 0.1428, 0.4556, 0.2437, 0.4489, 0.2627, 0.5692, 0.1428, 0.4556, 0.1808, 0.2992, 0.2724, 0.3306, 0.2437, 0.4489, 0.1808, 0.2992, 0.2759, 0.1691, 0.3443, 0.2322, 0.2724, 0.3306, 0.2759, 0.1691, 0.4138, 0.08513, 0.4486, 0.1688, 0.3443, 0.2322, 0.4138, 0.08513, 0.5734, 0.06016, 0.5693, 0.1499, 0.4486, 0.1688, 0.5734, 0.06016, 0.7305, 0.09794, 0.6881, 0.1784, 0.5693, 0.1499, 0.7305, 0.09794, 0.8611, 0.1927, 0.7869, 0.2501, 0.6881, 0.1784, 0.8611, 0.1927, 0.9453, 0.3301, 0.8506, 0.354, 0.7869, 0.2501, 0.9453, 0.3301, 0.9704, 0.4891, 0.8695, 0.4743, 0.8506, 0.354, 0.9704, 0.4891, 0.9325, 0.6456, 0.8408, 0.5926, 0.8695, 0.4743, 0.9325, 0.6456, 0.8373, 0.7757, 0.7689, 0.691, 0.8408, 0.5926, 0.7689, 0.691, 0.6646, 0.7545, 0.6245, 0.6378, 0.6899, 0.5979, 0.6646, 0.7545, 0.5439, 0.7733, 0.5486, 0.6497, 0.6245, 0.6378, 0.5439, 0.7733, 0.4251, 0.7448, 0.474, 0.6317, 0.5486, 0.6497, 0.4251, 0.7448, 0.3264, 0.6731, 0.412, 0.5867, 0.474, 0.6317, 0.3264, 0.6731, 0.2627, 0.5692, 0.372, 0.5214, 0.412, 0.5867, 0.2627, 0.5692, 0.2437, 0.4489, 0.3601, 0.4459, 0.372, 0.5214, 0.2437, 0.4489, 0.2724, 0.3306, 0.3781, 0.3716, 0.3601, 0.4459, 0.2724, 0.3306, 0.3443, 0.2322, 0.4233, 0.3098, 0.3781, 0.3716, 0.3443, 0.2322, 0.4486, 0.1688, 0.4888, 0.2699, 0.4233, 0.3098, 0.4486, 0.1688, 0.5693, 0.1499, 0.5646, 0.2581, 0.4888, 0.2699, 0.5693, 0.1499, 0.6881, 0.1784, 0.6392, 0.276, 0.5646, 0.2581, 0.6881, 0.1784, 0.7869, 0.2501, 0.7012, 0.321, 0.6392, 0.276, 0.7869, 0.2501, 0.8506, 0.354, 0.7413, 0.3863, 0.7012, 0.321, 0.8506, 0.354, 0.8695, 0.4743, 0.7532, 0.4618, 0.7413, 0.3863, 0.8695, 0.4743, 0.8408, 0.5926, 0.7351, 0.5361, 0.7532, 0.4618, 0.8408, 0.5926, 0.7689, 0.691, 0.6899, 0.5979, 0.7351, 0.5361, 0.6899, 0.5979, 0.6245, 0.6378, 0.5749, 0.5035, 0.5926, 0.4927, 0.6245, 0.6378, 0.5486, 0.6497, 0.5545, 0.5067, 0.5749, 0.5035, 0.5486, 0.6497, 0.474, 0.6317, 0.5343, 0.5018, 0.5545, 0.5067, 0.474, 0.6317, 0.412, 0.5867, 0.5176, 0.4897, 0.5343, 0.5018, 0.412, 0.5867, 0.372, 0.5214, 0.5068, 0.4721, 0.5176, 0.4897, 0.372, 0.5214, 0.3601, 0.4459, 0.5036, 0.4517, 0.5068, 0.4721, 0.3601, 0.4459, 0.3781, 0.3716, 0.5085, 0.4317, 0.5036, 0.4517, 0.3781, 0.3716, 0.4233, 0.3098, 0.5207, 0.415, 0.5085, 0.4317, 0.4233, 0.3098, 0.4888, 0.2699, 0.5383, 0.4043, 0.5207, 0.415, 0.4888, 0.2699, 0.5646, 0.2581, 0.5588, 0.4011, 0.5383, 0.4043, 0.5646, 0.2581, 0.6392, 0.276, 0.5789, 0.4059, 0.5588, 0.4011, 0.6392, 0.276, 0.7012, 0.321, 0.5956, 0.418, 0.5789, 0.4059, 0.7012, 0.321, 0.7413, 0.3863, 0.6064, 0.4356, 0.5956, 0.418, 0.7413, 0.3863, 0.7532, 0.4618, 0.6096, 0.456, 0.6064, 0.4356, 0.7532, 0.4618, 0.7351, 0.5361, 0.6048, 0.4761, 0.6096, 0.456, 0.7351, 0.5361, 0.6899, 0.5979, 0.5926, 0.4927, 0.6048, 0.4761, 0.5545, 0.5067, 0.5343, 0.5018, 0.5176, 0.4897, 0.5068, 0.4721, 0.5036, 0.4517, 0.5085, 0.4317, 0.5207, 0.415, 0.5383, 0.4043, 0.5588, 0.4011, 0.5789, 0.4059, 0.5956, 0.418, 0.6064, 0.4356, 0.6096, 0.456, 0.6048, 0.4761, 0.5926, 0.4927, 0.5749, 0.5035])
me_plane_001.use_remesh_preserve_volume = False
me_plane_001.use_remesh_preserve_attributes = False
me_plane_001.use_mirror_vertex_groups = False
me_plane_001.update()
me_plane = bpy.data.meshes.new('Plane')
me_plane.from_pydata([(0.1194, -1.681, -5.138e-08), (0.9544, -1.265, -1.148e-07), (0.4928, -1.683, -2.026e-07), (0.6931, -1.5, -1.642e-07), (1.172, -0.9994, -5.91e-08), (1.303, -0.712, 1.199e-09), (1.329, -0.5135, 4.286e-08), (1.313, -0.3045, 8.672e-08), (1.235, -0.08505, 1.328e-07), (1.104, 0.1135, 1.744e-07), (0.9474, 0.312, 2.161e-07), (0.7854, 0.4844, 2.523e-07), (0.5921, 0.6412, 2.852e-07), (0.4511, 0.7561, 3.093e-07), (0.4197, 0.7927, 3.17e-07), (0.3936, 0.8763, 3.345e-07), (0.3831, 0.986, 3.575e-07), (0.4197, 1.106, 3.828e-07), (0.4981, 1.2, 4.025e-07), (0.6391, 1.273, 4.178e-07), (0.7123, 1.42, 4.485e-07), (0.7123, 1.477, 4.606e-07), (0.7698, 1.482, 4.617e-07), (0.7959, 1.524, 4.705e-07), (0.7802, 1.587, 4.836e-07), (0.6966, 1.592, 4.847e-07), (0.6182, 1.597, 4.858e-07), (0.1103, -1.681, -0.04568), (0.08441, -1.681, -0.08441), (0.04568, -1.681, -0.1103), (-5.66e-08, -1.681, -0.1194), (-0.04568, -1.681, -0.1103), (-0.08441, -1.681, -0.08441), (-0.1103, -1.681, -0.04568), (-0.1194, -1.681, 6.181e-08), (-0.1103, -1.681, 0.04568), (-0.08441, -1.681, 0.08441), (-0.04568, -1.681, 0.1103), (5.28e-08, -1.681, 0.1194), (1.262e-07, -1.265, 0.9544), (2.084e-07, -1.683, 0.4928), (1.724e-07, -1.5, 0.6931), (7.308e-08, -0.9994, 1.172), (1.434e-08, -0.712, 1.303), (-2.702e-08, -0.5135, 1.329), (-7.106e-08, -0.3045, 1.313), (-1.18e-07, -0.08505, 1.235), (-1.613e-07, 0.1135, 1.104), (-2.048e-07, 0.312, 0.9474), (-2.429e-07, 0.4844, 0.7854), (-2.781e-07, 0.6412, 0.5921), (-3.039e-07, 0.7561, 0.4511), (-3.12e-07, 0.7927, 0.4197), (-3.298e-07, 0.8763, 0.3936), (-3.53e-07, 0.986, 0.3831), (-3.777e-07, 1.106, 0.4197), (-3.965e-07, 1.2, 0.4981), (-4.102e-07, 1.273, 0.6391), (-4.4e-07, 1.42, 0.7123), (-4.521e-07, 1.477, 0.7123), (-4.525e-07, 1.482, 0.7698), (-4.61e-07, 1.524, 0.7959), (-4.743e-07, 1.587, 0.7802), (-4.764e-07, 1.592, 0.6966), (-4.784e-07, 1.597, 0.6182), (0.04568, -1.681, 0.1103), (0.3652, -1.265, 0.8817), (0.1886, -1.683, 0.4553), (0.2652, -1.5, 0.6404), (0.4485, -0.9994, 1.083), (0.4985, -0.712, 1.204), (0.5085, -0.5135, 1.228), (0.5025, -0.3045, 1.213), (0.4725, -0.08505, 1.141), (0.4225, 0.1135, 1.02), (0.3626, 0.312, 0.8753), (0.3006, 0.4844, 0.7256), (0.2266, 0.6412, 0.547), (0.1726, 0.7561, 0.4167), (0.1606, 0.7927, 0.3878), (0.1506, 0.8763, 0.3636), (0.1466, 0.986, 0.354), (0.1606, 1.106, 0.3878), (0.1906, 1.2, 0.4602), (0.2446, 1.273, 0.5905), (0.2726, 1.42, 0.6581), (0.2726, 1.477, 0.6581), (0.2946, 1.482, 0.7112), (0.3046, 1.524, 0.7353), (0.2986, 1.587, 0.7208), (0.2666, 1.592, 0.6436), (0.2366, 1.597, 0.5712), (0.08441, -1.681, 0.08441), (0.6748, -1.265, 0.6748), (0.3485, -1.683, 0.3485), (0.4901, -1.5, 0.4901), (0.8288, -0.9994, 0.8288), (0.9211, -0.712, 0.9211), (0.9396, -0.5135, 0.9396), (0.9285, -0.3045, 0.9285), (0.8731, -0.08505, 0.8731), (0.7807, 0.1135, 0.7807), (0.6699, 0.312, 0.6699), (0.5554, 0.4844, 0.5554), (0.4187, 0.6412, 0.4187), (0.3189, 0.7561, 0.3189), (0.2968, 0.7927, 0.2968), (0.2783, 0.8763, 0.2783), (0.2709, 0.986, 0.2709), (0.2968, 1.106, 0.2968), (0.3522, 1.2, 0.3522), (0.4519, 1.273, 0.4519), (0.5037, 1.42, 0.5037), (0.5037, 1.477, 0.5037), (0.5443, 1.482, 0.5443), (0.5628, 1.524, 0.5628), (0.5517, 1.587, 0.5517), (0.4926, 1.592, 0.4926), (0.4372, 1.597, 0.4372), (0.1103, -1.681, 0.04568), (0.8817, -1.265, 0.3652), (0.4553, -1.683, 0.1886), (0.6404, -1.5, 0.2652), (1.083, -0.9994, 0.4485), (1.204, -0.712, 0.4985), (1.228, -0.5135, 0.5085), (1.213, -0.3045, 0.5025), (1.141, -0.08505, 0.4725), (1.02, 0.1135, 0.4225), (0.8753, 0.312, 0.3626), (0.7256, 0.4844, 0.3006), (0.547, 0.6412, 0.2266), (0.4167, 0.7561, 0.1726), (0.3878, 0.7927, 0.1606), (0.3636, 0.8763, 0.1506), (0.354, 0.986, 0.1466), (0.3878, 1.106, 0.1606), (0.4602, 1.2, 0.1906), (0.5905, 1.273, 0.2446), (0.6581, 1.42, 0.2726), (0.6581, 1.477, 0.2726), (0.7112, 1.482, 0.2946), (0.7353, 1.524, 0.3046), (0.7208, 1.587, 0.2986), (0.6436, 1.592, 0.2666), (0.5712, 1.597, 0.2366)], [], [(39, 66, 69, 42), (66, 93, 96, 69), (93, 120, 123, 96), (120, 1, 4, 123), (41, 68, 66, 39), (68, 95, 93, 66), (95, 122, 120, 93), (122, 3, 1, 120), (38, 65, 67, 40), (65, 92, 94, 67), (92, 119, 121, 94), (119, 0, 2, 121), (40, 67, 68, 41), (67, 94, 95, 68), (94, 121, 122, 95), (121, 2, 3, 122), (42, 69, 70, 43), (69, 96, 97, 70), (96, 123, 124, 97), (123, 4, 5, 124), (43, 70, 71, 44), (70, 97, 98, 71), (97, 124, 125, 98), (124, 5, 6, 125), (44, 71, 72, 45), (71, 98, 99, 72), (98, 125, 126, 99), (125, 6, 7, 126), (45, 72, 73, 46), (72, 99, 100, 73), (99, 126, 127, 100), (126, 7, 8, 127), (46, 73, 74, 47), (73, 100, 101, 74), (100, 127, 128, 101), (127, 8, 9, 128), (47, 74, 75, 48), (74, 101, 102, 75), (101, 128, 129, 102), (128, 9, 10, 129), (48, 75, 76, 49), (75, 102, 103, 76), (102, 129, 130, 103), (129, 10, 11, 130), (49, 76, 77, 50), (76, 103, 104, 77), (103, 130, 131, 104), (130, 11, 12, 131), (50, 77, 78, 51), (77, 104, 105, 78), (104, 131, 132, 105), (131, 12, 13, 132), (51, 78, 79, 52), (78, 105, 106, 79), (105, 132, 133, 106), (132, 13, 14, 133), (52, 79, 80, 53), (79, 106, 107, 80), (106, 133, 134, 107), (133, 14, 15, 134), (53, 80, 81, 54), (80, 107, 108, 81), (107, 134, 135, 108), (134, 15, 16, 135), (54, 81, 82, 55), (81, 108, 109, 82), (108, 135, 136, 109), (135, 16, 17, 136), (55, 82, 83, 56), (82, 109, 110, 83), (109, 136, 137, 110), (136, 17, 18, 137), (56, 83, 84, 57), (83, 110, 111, 84), (110, 137, 138, 111), (137, 18, 19, 138), (57, 84, 85, 58), (84, 111, 112, 85), (111, 138, 139, 112), (138, 19, 20, 139), (58, 85, 86, 59), (85, 112, 113, 86), (112, 139, 140, 113), (139, 20, 21, 140), (59, 86, 87, 60), (86, 113, 114, 87), (113, 140, 141, 114), (140, 21, 22, 141), (60, 87, 88, 61), (87, 114, 115, 88), (114, 141, 142, 115), (141, 22, 23, 142), (61, 88, 89, 62), (88, 115, 116, 89), (115, 142, 143, 116), (142, 23, 24, 143), (62, 89, 90, 63), (89, 116, 117, 90), (116, 143, 144, 117), (143, 24, 25, 144), (63, 90, 91, 64), (90, 117, 118, 91), (117, 144, 145, 118), (144, 25, 26, 145), (27, 0, 119, 92, 65, 38, 37, 36, 35, 34, 33, 32, 31, 30, 29, 28)])
me_plane.polygons.foreach_set('use_smooth', [True] * 105)
_uv = me_plane.uv_layers.new(name='UVMap')
_uv.uv.foreach_set('vector', [-0.3636, -1.229, 0.0475, -1.263, -0.04204, -0.9668, -0.547, -0.924, 0.0475, -1.263, 0.5184, -1.273, 0.5363, -0.978, -0.04204, -0.9668, 0.5184, -1.273, 0.9773, -1.255, 1.1, -0.956, 0.5363, -0.978, 0.9773, -1.255, 1.355, -1.212, 1.563, -0.904, 1.1, -0.956, -0.1436, -1.489, 0.1549, -1.514, 0.0475, -1.263, -0.3636, -1.229, 0.1549, -1.514, 0.4969, -1.521, 0.5184, -1.273, 0.0475, -1.263, 0.4969, -1.521, 0.8303, -1.508, 0.9773, -1.255, 0.5184, -1.273, 0.8303, -1.508, 1.104, -1.477, 1.355, -1.212, 0.9773, -1.255, 0.3395, -1.636, 0.3909, -1.64, 0.2373, -1.709, 0.02501, -1.691, 0.3909, -1.64, 0.4498, -1.641, 0.4805, -1.714, 0.2373, -1.709, 0.4498, -1.641, 0.5072, -1.639, 0.7175, -1.705, 0.4805, -1.714, 0.5072, -1.639, 0.5544, -1.634, 0.9123, -1.683, 0.7175, -1.705, 0.02501, -1.691, 0.2373, -1.709, 0.1549, -1.514, -0.1436, -1.489, 0.2373, -1.709, 0.4805, -1.714, 0.4969, -1.521, 0.1549, -1.514, 0.4805, -1.714, 0.7175, -1.705, 0.8303, -1.508, 0.4969, -1.521, 0.7175, -1.705, 0.9123, -1.683, 1.104, -1.477, 0.8303, -1.508, -0.547, -0.924, -0.04204, -0.9668, -0.09577, -0.6272, -0.6569, -0.5797, -0.04204, -0.9668, 0.5363, -0.978, 0.547, -0.6397, -0.09577, -0.6272, 0.5363, -0.978, 1.1, -0.956, 1.173, -0.6153, 0.547, -0.6397, 1.1, -0.956, 1.563, -0.904, 1.688, -0.5575, 1.173, -0.6153, -0.6569, -0.5797, -0.09577, -0.6272, -0.1065, -0.3813, -0.6789, -0.3328, -0.09577, -0.6272, 0.547, -0.6397, 0.5491, -0.3941, -0.1065, -0.3813, 0.547, -0.6397, 1.173, -0.6153, 1.188, -0.3691, 0.5491, -0.3941, 1.173, -0.6153, 1.688, -0.5575, 1.713, -0.3102, 1.188, -0.3691, -0.6789, -0.3328, -0.1065, -0.3813, -0.1001, -0.1148, -0.6657, -0.06688, -0.1065, -0.3813, 0.5491, -0.3941, 0.5478, -0.1274, -0.1001, -0.1148, 0.5491, -0.3941, 1.188, -0.3691, 1.179, -0.1028, 0.5478, -0.1274, 1.188, -0.3691, 1.713, -0.3102, 1.698, -0.04456, 1.179, -0.1028, -0.6657, -0.06688, -0.1001, -0.1148, -0.06783, 0.1759, -0.5997, 0.221, -0.1001, -0.1148, 0.5478, -0.1274, 0.5414, 0.1641, -0.06783, 0.1759, 0.5478, -0.1274, 1.179, -0.1028, 1.135, 0.1873, 0.5414, 0.1641, 1.179, -0.1028, 1.698, -0.04456, 1.623, 0.242, 1.135, 0.1873, -0.5997, 0.221, -0.06783, 0.1759, -0.01411, 0.4496, -0.4898, 0.4899, -0.06783, 0.1759, 0.5414, 0.1641, 0.5307, 0.439, -0.01411, 0.4496, 0.5414, 0.1641, 1.135, 0.1873, 1.062, 0.4597, 0.5307, 0.439, 1.135, 0.1873, 1.623, 0.242, 1.498, 0.5087, 1.062, 0.4597, -0.4898, 0.4899, -0.01411, 0.4496, 0.05036, 0.7278, -0.3578, 0.7624, -0.01411, 0.4496, 0.5307, 0.439, 0.5178, 0.7187, 0.05036, 0.7278, 0.5307, 0.439, 1.062, 0.4597, 0.9734, 0.7365, 0.5178, 0.7187, 1.062, 0.4597, 1.498, 0.5087, 1.348, 0.7785, 0.9734, 0.7365, -0.3578, 0.7624, 0.05036, 0.7278, 0.117, 0.974, -0.2214, 1.003, 0.05036, 0.7278, 0.5178, 0.7187, 0.5045, 0.9665, 0.117, 0.974, 0.5178, 0.7187, 0.9734, 0.7365, 0.8822, 0.9813, 0.5045, 0.9665, 0.9734, 0.7365, 1.348, 0.7785, 1.193, 1.016, 0.8822, 0.9813, -0.2214, 1.003, 0.117, 0.974, 0.1965, 1.206, -0.05859, 1.228, 0.117, 0.974, 0.5045, 0.9665, 0.4886, 1.2, 0.1965, 1.206, 0.5045, 0.9665, 0.8822, 0.9813, 0.7734, 1.211, 0.4886, 1.2, 0.8822, 0.9813, 1.193, 1.016, 1.007, 1.238, 0.7734, 1.211, -0.05859, 1.228, 0.1965, 1.206, 0.2545, 1.376, 0.06021, 1.392, 0.1965, 1.206, 0.4886, 1.2, 0.4771, 1.372, 0.2545, 1.376, 0.4886, 1.2, 0.7734, 1.211, 0.694, 1.38, 0.4771, 1.372, 0.7734, 1.211, 1.007, 1.238, 0.8722, 1.4, 0.694, 1.38, 0.06021, 1.392, 0.2545, 1.376, 0.2674, 1.428, 0.0866, 1.443, 0.2545, 1.376, 0.4771, 1.372, 0.4745, 1.424, 0.2674, 1.428, 0.4771, 1.372, 0.694, 1.38, 0.6763, 1.432, 0.4745, 1.424, 0.694, 1.38, 0.8722, 1.4, 0.8422, 1.45, 0.6763, 1.432, 0.0866, 1.443, 0.2674, 1.428, 0.2782, 1.538, 0.1086, 1.552, 0.2674, 1.428, 0.4745, 1.424, 0.4724, 1.534, 0.2782, 1.538, 0.4745, 1.424, 0.6763, 1.432, 0.6616, 1.541, 0.4724, 1.534, 0.6763, 1.432, 0.8422, 1.45, 0.8172, 1.559, 0.6616, 1.541, 0.1086, 1.552, 0.2782, 1.538, 0.2825, 1.678, 0.1174, 1.692, 0.2782, 1.538, 0.4724, 1.534, 0.4715, 1.674, 0.2825, 1.678, 0.4724, 1.534, 0.6616, 1.541, 0.6557, 1.682, 0.4715, 1.674, 0.6616, 1.541, 0.8172, 1.559, 0.8072, 1.699, 0.6557, 1.682, 0.1174, 1.692, 0.2825, 1.678, 0.2674, 1.823, 0.0866, 1.839, 0.2825, 1.678, 0.4715, 1.674, 0.4745, 1.819, 0.2674, 1.823, 0.4715, 1.674, 0.6557, 1.682, 0.6763, 1.827, 0.4745, 1.819, 0.6557, 1.682, 0.8072, 1.699, 0.8422, 1.846, 0.6763, 1.827, 0.0866, 1.839, 0.2674, 1.823, 0.2352, 1.928, 0.02061, 1.946, 0.2674, 1.823, 0.4745, 1.819, 0.4809, 1.923, 0.2352, 1.928, 0.4745, 1.819, 0.6763, 1.827, 0.7205, 1.933, 0.4809, 1.923, 0.6763, 1.827, 0.8422, 1.846, 0.9173, 1.955, 0.7205, 1.933, 0.02061, 1.946, 0.2352, 1.928, 0.1772, 1.995, -0.09818, 2.019, 0.2352, 1.928, 0.4809, 1.923, 0.4925, 1.989, 0.1772, 1.995, 0.4809, 1.923, 0.7205, 1.933, 0.7999, 2.001, 0.4925, 1.989, 0.7205, 1.933, 0.9173, 1.955, 1.052, 2.03, 0.7999, 2.001, -0.09818, 2.019, 0.1772, 1.995, 0.1471, 2.167, -0.1598, 2.193, 0.1772, 1.995, 0.4925, 1.989, 0.4985, 2.16, 0.1471, 2.167, 0.4925, 1.989, 0.7999, 2.001, 0.8411, 2.174, 0.4985, 2.16, 0.7999, 2.001, 1.052, 2.03, 1.123, 2.205, 0.8411, 2.174, -0.1598, 2.193, 0.1471, 2.167, 0.1471, 2.24, -0.1598, 2.266, 0.1471, 2.167, 0.4985, 2.16, 0.4985, 2.233, 0.1471, 2.24, 0.4985, 2.16, 0.8411, 2.174, 0.8411, 2.246, 0.4985, 2.233, 0.8411, 2.174, 1.123, 2.205, 1.123, 2.278, 0.8411, 2.246, -0.1598, 2.266, 0.1471, 2.24, 0.1234, 2.236, -0.2082, 2.264, 0.1471, 2.24, 0.4985, 2.233, 0.5032, 2.229, 0.1234, 2.236, 0.4985, 2.233, 0.8411, 2.246, 0.8734, 2.243, 0.5032, 2.229, 0.8411, 2.246, 1.123, 2.278, 1.178, 2.277, 0.8734, 2.243, -0.2082, 2.264, 0.1234, 2.236, 0.1127, 2.284, -0.2302, 2.313, 0.1234, 2.236, 0.5032, 2.229, 0.5054, 2.277, 0.1127, 2.284, 0.5032, 2.229, 0.8734, 2.243, 0.8881, 2.292, 0.5054, 2.277, 0.8734, 2.243, 1.178, 2.277, 1.203, 2.327, 0.8881, 2.292, -0.2302, 2.313, 0.1127, 2.284, 0.1191, 2.366, -0.217, 2.395, 0.1127, 2.284, 0.5054, 2.277, 0.5041, 2.359, 0.1191, 2.366, 0.5054, 2.277, 0.8881, 2.292, 0.8793, 2.373, 0.5041, 2.359, 0.8881, 2.292, 1.203, 2.327, 1.188, 2.408, 0.8793, 2.373, -0.217, 2.395, 0.1191, 2.366, 0.1535, 2.387, -0.1466, 2.413, 0.1191, 2.366, 0.5041, 2.359, 0.4972, 2.381, 0.1535, 2.387, 0.5041, 2.359, 0.8793, 2.373, 0.8322, 2.394, 0.4972, 2.381, 0.8793, 2.373, 1.188, 2.408, 1.108, 2.425, 0.8322, 2.394, -0.1466, 2.413, 0.1535, 2.387, 0.1857, 2.408, -0.08058, 2.43, 0.1535, 2.387, 0.4972, 2.381, 0.4908, 2.402, 0.1857, 2.408, 0.4972, 2.381, 0.8322, 2.394, 0.7881, 2.414, 0.4908, 2.402, 0.8322, 2.394, 1.108, 2.425, 1.032, 2.441, 0.7881, 2.414, 0.5842, -1.626, 0.5544, -1.634, 0.5072, -1.639, 0.4498, -1.641, 0.3909, -1.64, 0.3395, -1.636, 0.3034, -1.629, 0.2881, -1.62, 0.2959, -1.612, 0.3256, -1.604, 0.3728, -1.599, 0.4302, -1.597, 0.4891, -1.598, 0.5406, -1.602, 0.5767, -1.609, 0.592, -1.618])
me_plane.materials.append(mat_claypot_texture)
me_plane.use_remesh_preserve_volume = False
me_plane.use_remesh_preserve_attributes = False
me_plane.use_mirror_vertex_groups = False
me_plane.update()

# ---- objects
ob_lamp_001 = bpy.data.objects.new('Lamp.001', light_lamp_001)
ob_clay_pot__interior = bpy.data.objects.new('Clay Pot (interior)', me_plane_001)
ob_clay_pot__exterior = bpy.data.objects.new('Clay Pot (exterior)', me_plane)
ob_lamp = bpy.data.objects.new('Lamp', light_lamp)
ob_camera = bpy.data.objects.new('Camera', cam_camera)

# ---- transforms, parenting, visibility, modifiers, constraints
ob_lamp_001.location = (0.06461, 4.288, 0.3524)
ob_lamp_001.rotation_euler = (0.6503, 0.05522, 1.866)
ob_lamp_001.lock_rotations_4d = False
ob_lamp_001.empty_display_type = 'ARROWS'
ob_lamp_001.color = (0.0, 0.0, 0.0, 0.0)
ob_lamp_001.lineart.crease_threshold = 0.0
ob_clay_pot__interior.location = (0.0, 0.0, 0.0)
ob_clay_pot__interior.rotation_euler = (1.571, 0.0, 0.0)
ob_clay_pot__interior.lineart.crease_threshold = 0.0
ob_clay_pot__exterior.parent = ob_clay_pot__interior
ob_clay_pot__exterior.matrix_parent_inverse = Matrix(((1.0, 0.0, 0.0, 0.0), (0.0, 7.55e-08, 1.0, 0.0), (0.0, -1.0, 7.55e-08, 0.0), (0.0, 0.0, 0.0, 1.0)))
ob_clay_pot__exterior.location = (0.0, 0.0, 0.0)
ob_clay_pot__exterior.rotation_euler = (1.571, -0.0, 0.0)
ob_clay_pot__exterior.lineart.crease_threshold = 0.0
_m = ob_clay_pot__exterior.modifiers.new('Mirror', 'MIRROR')
_m.use_axis = (True, False, True)
ob_lamp.location = (4.076, -6.546, 5.904)
ob_lamp.rotation_euler = (0.6503, 0.05522, 1.866)
ob_lamp.lock_rotations_4d = False
ob_lamp.empty_display_type = 'ARROWS'
ob_lamp.color = (0.0, 0.0, 0.0, 0.0)
ob_lamp.lineart.crease_threshold = 0.0
ob_camera.location = (7.481, -6.508, 5.344)
ob_camera.rotation_euler = (1.109, 0.01082, 0.8149)
ob_camera.lock_rotations_4d = False
ob_camera.empty_display_type = 'ARROWS'
ob_camera.color = (0.0, 0.0, 0.0, 0.0)
ob_camera.display_type = 'WIRE'
ob_camera.lineart.crease_threshold = 0.0

# ---- collection membership
col_collection_1.objects.link(ob_lamp_001)
col_collection_1.objects.link(ob_clay_pot__interior)
col_collection_1.objects.link(ob_clay_pot__exterior)
col_collection_1.objects.link(ob_lamp)
col_collection_1.objects.link(ob_camera)

# ---- scene / render settings (as saved in the file)
scene.camera = ob_camera
scene.frame_start = 1; scene.frame_end = 250; scene.frame_set(1)
scene.render.engine = 'BLENDER_EEVEE_NEXT'
scene.render.image_settings.color_mode = 'RGB'
scene.render.image_settings.compression = 90
scene.render.resolution_percentage = 50
scene.render.dither_intensity = 0.0
scene.cycles.use_denoising = False
scene.cycles.samples = 10
scene.cycles.sampling_pattern = 'TABULATED_SOBOL'
scene.cycles.light_sampling_threshold = 0.0
scene.cycles.use_adaptive_sampling = False
scene.cycles.use_light_tree = False
scene.cycles.blur_glossy = 0.0
scene.cycles.volume_bounces = 1
scene.cycles.pixel_filter_type = 'GAUSSIAN'
scene.cycles.sample_clamp_indirect = 0.0
scene.view_settings.view_transform = 'Standard'
bpy.context.view_layer.update()

